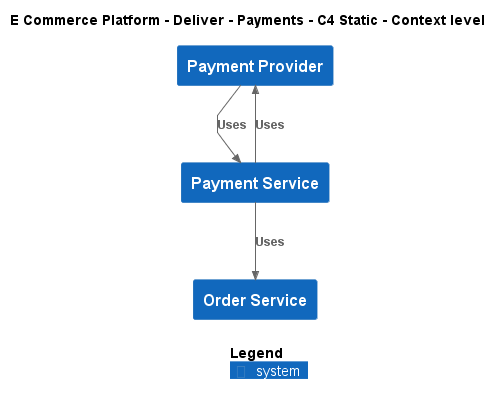

The diagram above was rendered by PlantUML. Its source (embedded in the PNG):
@startuml
!include ..\..\..\.c4s\C4_Context.puml

AddElementTag("c4interflow:lifecycle:new", $bgColor=green, $fontColor=#ffffff, $borderColor=green, $shadowing="False")
AddElementTag("c4interflow:lifecycle:changed", $bgColor=orange, $fontColor=#ffffff, $borderColor=orange, $shadowing="False")
AddElementTag("c4interflow:lifecycle:removed", $bgColor=red, $fontColor=#ffffff, $borderColor=red, $shadowing="False")

AddRelTag("c4interflow:lifecycle:new", $textColor=green, $lineColor=green)
AddRelTag("c4interflow:lifecycle:changed", $textColor=orange, $lineColor=orange)
AddRelTag("c4interflow:lifecycle:removed", $textColor=red, $lineColor=red)

SHOW_PERSON_PORTRAIT()
LAYOUT_TOP_DOWN()

skinparam linetype polyline

title E Commerce Platform - Deliver - Payments - C4 Static - Context level

System(ECommercePlatform.Deliver.Payments.SoftwareSystems.PaymentProvider, "Payment Provider", "")
System(ECommercePlatform.Deliver.Payments.SoftwareSystems.PaymentService, "Payment Service", "")
System(ECommercePlatform.GenerateDemand.OrderManagement.SoftwareSystems.OrderService, "Order Service", "")

Rel(ECommercePlatform.Deliver.Payments.SoftwareSystems.PaymentProvider, ECommercePlatform.Deliver.Payments.SoftwareSystems.PaymentService, "Uses")
Rel(ECommercePlatform.Deliver.Payments.SoftwareSystems.PaymentService, ECommercePlatform.GenerateDemand.OrderManagement.SoftwareSystems.OrderService, "Uses")
Rel(ECommercePlatform.Deliver.Payments.SoftwareSystems.PaymentService, ECommercePlatform.Deliver.Payments.SoftwareSystems.PaymentProvider, "Uses")


SHOW_LEGEND()
@enduml